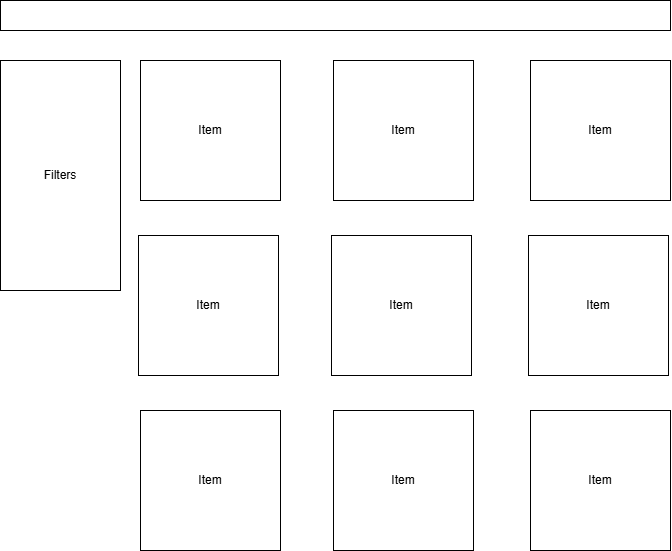

The diagram above was exported from draw.io. Its source (the exported page's mxGraphModel, read from the mxfile embedded in the PNG):
<mxGraphModel dx="1260" dy="769" grid="1" gridSize="10" guides="1" tooltips="1" connect="1" arrows="1" fold="1" page="1" pageScale="1" pageWidth="827" pageHeight="1169" math="0" shadow="0">
  <root>
    <mxCell id="0" />
    <mxCell id="1" parent="0" />
    <mxCell id="e99uTdoCrDMCv8xkzQ2C-2" parent="1" style="rounded=0;whiteSpace=wrap;html=1;" value="" vertex="1">
      <mxGeometry height="30" width="670" x="80" y="210" as="geometry" />
    </mxCell>
    <mxCell id="e99uTdoCrDMCv8xkzQ2C-4" parent="1" style="rounded=0;whiteSpace=wrap;html=1;" value="Filters" vertex="1">
      <mxGeometry height="230" width="120" x="80" y="270" as="geometry" />
    </mxCell>
    <mxCell id="e99uTdoCrDMCv8xkzQ2C-5" parent="1" style="whiteSpace=wrap;html=1;aspect=fixed;" value="Item" vertex="1">
      <mxGeometry height="140" width="140" x="220" y="270" as="geometry" />
    </mxCell>
    <mxCell id="e99uTdoCrDMCv8xkzQ2C-7" parent="1" style="whiteSpace=wrap;html=1;aspect=fixed;" value="Item" vertex="1">
      <mxGeometry height="140" width="140" x="413" y="270" as="geometry" />
    </mxCell>
    <mxCell id="e99uTdoCrDMCv8xkzQ2C-19" parent="1" style="whiteSpace=wrap;html=1;aspect=fixed;" value="Item" vertex="1">
      <mxGeometry height="140" width="140" x="610" y="270" as="geometry" />
    </mxCell>
    <mxCell id="e99uTdoCrDMCv8xkzQ2C-20" parent="1" style="whiteSpace=wrap;html=1;aspect=fixed;" value="Item" vertex="1">
      <mxGeometry height="140" width="140" x="218" y="445" as="geometry" />
    </mxCell>
    <mxCell id="e99uTdoCrDMCv8xkzQ2C-21" parent="1" style="whiteSpace=wrap;html=1;aspect=fixed;" value="Item" vertex="1">
      <mxGeometry height="140" width="140" x="411" y="445" as="geometry" />
    </mxCell>
    <mxCell id="e99uTdoCrDMCv8xkzQ2C-22" parent="1" style="whiteSpace=wrap;html=1;aspect=fixed;" value="Item" vertex="1">
      <mxGeometry height="140" width="140" x="608" y="445" as="geometry" />
    </mxCell>
    <mxCell id="e99uTdoCrDMCv8xkzQ2C-23" parent="1" style="whiteSpace=wrap;html=1;aspect=fixed;" value="Item" vertex="1">
      <mxGeometry height="140" width="140" x="220" y="620" as="geometry" />
    </mxCell>
    <mxCell id="e99uTdoCrDMCv8xkzQ2C-24" parent="1" style="whiteSpace=wrap;html=1;aspect=fixed;" value="Item" vertex="1">
      <mxGeometry height="140" width="140" x="413" y="620" as="geometry" />
    </mxCell>
    <mxCell id="e99uTdoCrDMCv8xkzQ2C-25" parent="1" style="whiteSpace=wrap;html=1;aspect=fixed;" value="Item" vertex="1">
      <mxGeometry height="140" width="140" x="610" y="620" as="geometry" />
    </mxCell>
  </root>
</mxGraphModel>